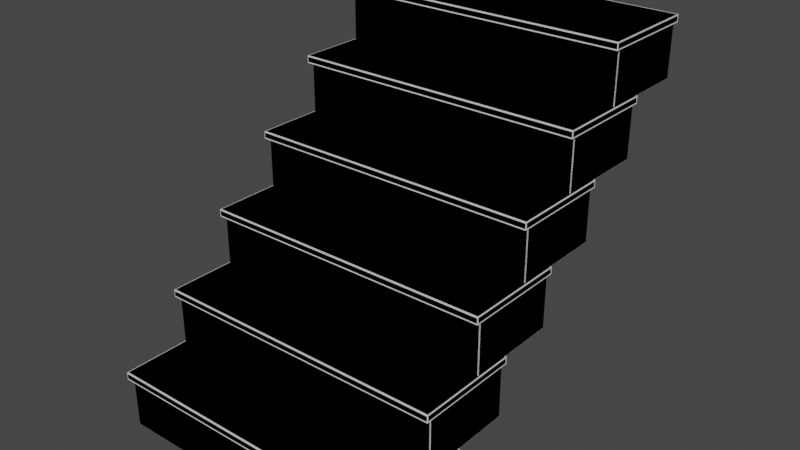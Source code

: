 # Source: stairs-single-6.blend  (saved by Blender 2.80.41; exported with 4.5.12 LTS)
import bpy
from mathutils import Matrix  # noqa: F401  (used for matrix-valued properties, if any)

bpy.ops.wm.read_factory_settings(use_empty=True)
scene = bpy.context.scene
scene.name = 'Scene'

# ---- collections
col_collection = bpy.data.collections.new('Collection'); scene.collection.children.link(col_collection)
col_collection_2 = bpy.data.collections.new('Collection 2'); scene.collection.children.link(col_collection_2)

# ---- materials (node trees are filled in below, after node groups)
mat_material = bpy.data.materials.new('Material')
mat_material.alpha_threshold = 0.0
mat_material.use_transparent_shadow = False
mat_material.roughness = 0.5
mat_material.line_color = (0.0, 0.0, 0.0, 1.0)

# ---- material node trees
mat_material.use_nodes = True; mat_material.node_tree.nodes.clear()
_N = mat_material.node_tree.nodes; _L = mat_material.node_tree.links
n0 = _N.new('ShaderNodeOutputMaterial'); n0.name = 'Material Output'; n0.location = (300, 300)
n1 = _N.new('ShaderNodeBsdfPrincipled'); n1.name = 'Principled BSDF'; n1.location = (10, 300)
n1.distribution = 'GGX'
n1.subsurface_method = 'BURLEY'
n1.inputs[3].default_value = 1.45
_L.new(n1.outputs[0], n0.inputs[0])
n0.is_active_output = True

# ---- world
world_world = bpy.data.worlds.new('World'); scene.world = world_world
world_world.color = (0.05088, 0.05088, 0.05088)
world_world.use_sun_shadow = False
world_world.sun_shadow_jitter_overblur = 0.0

# ---- meshes
me_cube = bpy.data.meshes.new('Cube')
me_cube.from_pydata([(1.0, 0.2485, 0.198), (1.0, 0.2485, 0.173), (1.0, -0.11, 0.198), (1.0, -0.11, 0.173), (-1.0, 0.2485, 0.198), (-1.0, 0.2485, 0.173), (-1.0, -0.11, 0.198), (-1.0, -0.11, 0.173)], [], [(0, 4, 6, 2), (3, 2, 6, 7), (7, 6, 4, 5), (5, 1, 3, 7), (1, 0, 2, 3), (5, 4, 0, 1)])
_uv = me_cube.uv_layers.new(name='UVMap')
_uv.uv.foreach_set('vector', [0.375, 0.0, 0.625, 0.0, 0.625, 0.25, 0.375, 0.25, 0.375, 0.25, 0.625, 0.25, 0.625, 0.5, 0.375, 0.5, 0.375, 0.5, 0.625, 0.5, 0.625, 0.75, 0.375, 0.75, 0.375, 0.75, 0.625, 0.75, 0.625, 1.0, 0.375, 1.0, 0.125, 0.5, 0.375, 0.5, 0.375, 0.75, 0.125, 0.75, 0.625, 0.5, 0.875, 0.5, 0.875, 0.75, 0.625, 0.75])
me_cube.materials.append(mat_material)
me_cube.use_remesh_preserve_volume = False
me_cube.use_remesh_preserve_attributes = False
me_cube.use_mirror_vertex_groups = False
me_cube.update()
me_cube_001 = bpy.data.meshes.new('Cube.001')
me_cube_001.from_pydata([(1.0, 0.2366, 0.1939), (1.0, 0.2366, -0.006097), (1.0, -0.09207, 0.1939), (1.0, -0.09207, -0.006097), (-1.0, 0.2366, 0.1939), (-1.0, 0.2366, -0.006097), (-1.0, -0.09207, 0.1939), (-1.0, -0.09207, -0.006097)], [], [(0, 4, 6, 2), (3, 2, 6, 7), (7, 6, 4, 5), (5, 1, 3, 7), (1, 0, 2, 3), (5, 4, 0, 1)])
_uv = me_cube_001.uv_layers.new(name='UVMap')
_uv.uv.foreach_set('vector', [0.375, 0.0, 0.625, 0.0, 0.625, 0.25, 0.375, 0.25, 0.375, 0.25, 0.625, 0.25, 0.625, 0.5, 0.375, 0.5, 0.375, 0.5, 0.625, 0.5, 0.625, 0.75, 0.375, 0.75, 0.375, 0.75, 0.625, 0.75, 0.625, 1.0, 0.375, 1.0, 0.125, 0.5, 0.375, 0.5, 0.375, 0.75, 0.125, 0.75, 0.625, 0.5, 0.875, 0.5, 0.875, 0.75, 0.625, 0.75])
me_cube_001.materials.append(mat_material)
me_cube_001.use_remesh_preserve_volume = False
me_cube_001.use_remesh_preserve_attributes = False
me_cube_001.use_mirror_vertex_groups = False
me_cube_001.update()
me_cube_005 = bpy.data.meshes.new('Cube.005')
me_cube_005.from_pydata([(1.0, 0.2366, 0.1939), (1.0, 0.2366, -0.006097), (1.0, -0.09207, 0.1939), (1.0, -0.09207, -0.006097), (-1.0, 0.2366, 0.1939), (-1.0, 0.2366, -0.006097), (-1.0, -0.09207, 0.1939), (-1.0, -0.09207, -0.006097), (1.01, 0.2485, 0.198), (1.01, 0.2485, 0.173), (1.01, -0.11, 0.198), (1.01, -0.11, 0.173), (-1.01, 0.2485, 0.198), (-1.01, 0.2485, 0.173), (-1.01, -0.11, 0.198), (-1.01, -0.11, 0.173)], [], [(0, 4, 6, 2), (3, 2, 6, 7), (7, 6, 4, 5), (5, 1, 3, 7), (1, 0, 2, 3), (5, 4, 0, 1), (8, 12, 14, 10), (11, 10, 14, 15), (15, 14, 12, 13), (13, 9, 11, 15), (9, 8, 10, 11), (13, 12, 8, 9)])
_uv = me_cube_005.uv_layers.new(name='UVMap')
_uv.uv.foreach_set('vector', [0.375, 0.0, 0.625, 0.0, 0.625, 0.25, 0.375, 0.25, 0.375, 0.25, 0.625, 0.25, 0.625, 0.5, 0.375, 0.5, 0.375, 0.5, 0.625, 0.5, 0.625, 0.75, 0.375, 0.75, 0.375, 0.75, 0.625, 0.75, 0.625, 1.0, 0.375, 1.0, 0.125, 0.5, 0.375, 0.5, 0.375, 0.75, 0.125, 0.75, 0.625, 0.5, 0.875, 0.5, 0.875, 0.75, 0.625, 0.75, 0.375, 0.0, 0.625, 0.0, 0.625, 0.25, 0.375, 0.25, 0.375, 0.25, 0.625, 0.25, 0.625, 0.5, 0.375, 0.5, 0.375, 0.5, 0.625, 0.5, 0.625, 0.75, 0.375, 0.75, 0.375, 0.75, 0.625, 0.75, 0.625, 1.0, 0.375, 1.0, 0.125, 0.5, 0.375, 0.5, 0.375, 0.75, 0.125, 0.75, 0.625, 0.5, 0.875, 0.5, 0.875, 0.75, 0.625, 0.75])
me_cube_005.materials.append(mat_material)
me_cube_005.use_remesh_preserve_volume = False
me_cube_005.use_remesh_preserve_attributes = False
me_cube_005.use_mirror_vertex_groups = False
me_cube_005.update()

# ---- objects
ob_cube = bpy.data.objects.new('Cube', me_cube)
ob_cube_001 = bpy.data.objects.new('Cube.001', me_cube_001)
ob_cube_003 = bpy.data.objects.new('Cube.003', me_cube_005)

# ---- transforms, parenting, visibility, modifiers, constraints
ob_cube.location = (0.0, 0.0, 0.0)
ob_cube.scale = (0.505, 1.0, 1.0)
ob_cube.lock_rotations_4d = False
ob_cube.empty_display_type = 'ARROWS'
ob_cube.lineart.crease_threshold = 0.0
_m = ob_cube.modifiers.new('Array', 'ARRAY')
_m.count = 6
_m.use_constant_offset = True
_m.constant_offset_displace = (0.0, 0.21, 0.2)
_m.use_relative_offset = False
_m.relative_offset_displace = (0.0, 0.2, 0.0)
ob_cube_001.location = (0.0, 0.0, 0.0)
ob_cube_001.scale = (0.5, 1.0, 1.0)
ob_cube_001.lock_rotations_4d = False
ob_cube_001.empty_display_type = 'ARROWS'
ob_cube_001.lineart.crease_threshold = 0.0
_m = ob_cube_001.modifiers.new('Array', 'ARRAY')
_m.count = 6
_m.use_constant_offset = True
_m.constant_offset_displace = (0.0, 0.21, 0.2)
_m.use_relative_offset = False
_m.relative_offset_displace = (0.0, 0.21, 1.1)
_m = ob_cube_001.modifiers.new('Bevel', 'BEVEL')
_m.width = 0.004
_m.width_pct = 0.004
_m.limit_method = 'NONE'
_m.spread = 0.0
ob_cube_003.location = (0.0, 0.0, 0.0)
ob_cube_003.scale = (0.5, 1.0, 1.0)
ob_cube_003.lock_rotations_4d = False
ob_cube_003.empty_display_type = 'ARROWS'
ob_cube_003.lineart.crease_threshold = 0.0
_m = ob_cube_003.modifiers.new('Array', 'ARRAY')
_m.count = 6
_m.use_constant_offset = True
_m.constant_offset_displace = (0.0, 0.21, 0.2)
_m.use_relative_offset = False
_m.relative_offset_displace = (0.0, 0.21, 1.1)
_m = ob_cube_003.modifiers.new('Bevel', 'BEVEL')
_m.width = 0.004
_m.width_pct = 0.004
_m.limit_method = 'NONE'
_m.spread = 0.0

# ---- collection membership
col_collection.objects.link(ob_cube)
col_collection.objects.link(ob_cube_001)
col_collection_2.objects.link(ob_cube_003)

# ---- scene / render settings (as saved in the file)
scene.frame_start = 1; scene.frame_end = 250; scene.frame_set(1)
scene.render.engine = 'BLENDER_EEVEE_NEXT'
scene.render.motion_blur_shutter = 1.0
scene.cycles.use_denoising = False
scene.cycles.samples = 128
scene.cycles.sampling_pattern = 'TABULATED_SOBOL'
scene.cycles.use_adaptive_sampling = False
scene.cycles.use_light_tree = False
scene.view_settings.view_transform = 'Filmic'
bpy.context.view_layer.update()

# ---- added for rendering (the .blend has no active camera and no usable light): camera, sun
cam_auto = bpy.data.cameras.new('AutoCamera')
cam_auto.lens = 50.0
cam_auto.sensor_width = 36.0
cam_auto.clip_end = 1000.0
ob_auto_camera = bpy.data.objects.new('AutoCamera', cam_auto)
scene.collection.objects.link(ob_auto_camera)
ob_auto_camera.location = (1.95258, -1.74886, 2.15802)
ob_auto_camera.rotation_euler = (1.09748, -7.21219e-08, 0.694738)
scene.camera = ob_auto_camera
light_auto_sun = bpy.data.lights.new('AutoSun', 'SUN')
light_auto_sun.energy = 3.0
light_auto_sun.angle = 0.0523599
ob_auto_sun = bpy.data.objects.new('AutoSun', light_auto_sun)
scene.collection.objects.link(ob_auto_sun)
ob_auto_sun.rotation_euler = (0.872665, 0.174533, 0.523599)
bpy.context.view_layer.update()
